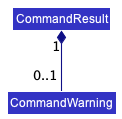

The diagram above was rendered by PlantUML. Its source (embedded in the PNG):
@startuml
!include style.puml
skinparam arrowThickness 1.1
skinparam arrowColor LOGIC_COLOR_T4
skinparam classBackgroundColor LOGIC_COLOR

Class CommandResult

Class CommandWarning {
 isAscending: boolean
}

CommandResult "1" *-- "0..1" CommandWarning

@enduml